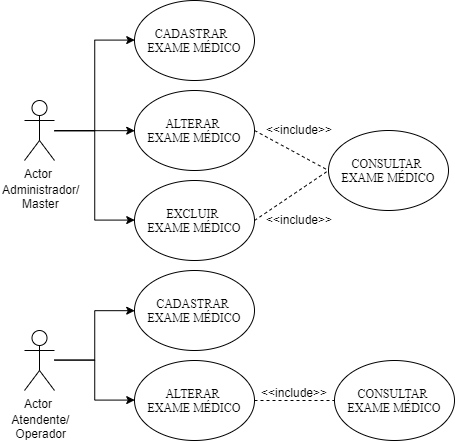

The diagram above was exported from draw.io. Its source (the exported page's mxGraphModel, read from the mxfile embedded in the PNG):
<mxGraphModel dx="1158" dy="411" grid="1" gridSize="10" guides="1" tooltips="1" connect="1" arrows="1" fold="1" page="1" pageScale="1" pageWidth="1169" pageHeight="827" math="0" shadow="0">
  <root>
    <mxCell id="0" />
    <mxCell id="1" parent="0" />
    <mxCell id="5UW5ZbT9FBOBR9tg0OMJ-15" style="edgeStyle=orthogonalEdgeStyle;rounded=0;orthogonalLoop=1;jettySize=auto;html=1;entryX=0;entryY=0.5;entryDx=0;entryDy=0;" edge="1" parent="1" source="5UW5ZbT9FBOBR9tg0OMJ-3" target="5UW5ZbT9FBOBR9tg0OMJ-5">
      <mxGeometry relative="1" as="geometry" />
    </mxCell>
    <mxCell id="5UW5ZbT9FBOBR9tg0OMJ-16" style="edgeStyle=orthogonalEdgeStyle;rounded=0;orthogonalLoop=1;jettySize=auto;html=1;entryX=0;entryY=0.5;entryDx=0;entryDy=0;" edge="1" parent="1" source="5UW5ZbT9FBOBR9tg0OMJ-3" target="5UW5ZbT9FBOBR9tg0OMJ-7">
      <mxGeometry relative="1" as="geometry" />
    </mxCell>
    <mxCell id="5UW5ZbT9FBOBR9tg0OMJ-17" style="edgeStyle=orthogonalEdgeStyle;rounded=0;orthogonalLoop=1;jettySize=auto;html=1;entryX=0;entryY=0.5;entryDx=0;entryDy=0;" edge="1" parent="1" source="5UW5ZbT9FBOBR9tg0OMJ-3" target="5UW5ZbT9FBOBR9tg0OMJ-6">
      <mxGeometry relative="1" as="geometry" />
    </mxCell>
    <mxCell id="5UW5ZbT9FBOBR9tg0OMJ-3" value="Actor" style="shape=umlActor;verticalLabelPosition=bottom;labelBackgroundColor=#ffffff;verticalAlign=top;html=1;" vertex="1" parent="1">
      <mxGeometry x="160" y="220" width="30" height="60" as="geometry" />
    </mxCell>
    <mxCell id="5UW5ZbT9FBOBR9tg0OMJ-5" value="&lt;font face=&quot;Times New Roman&quot;&gt;CADASTRAR&amp;nbsp; &lt;br&gt;EXAME MÉDICO&lt;br&gt;&lt;/font&gt;" style="ellipse;whiteSpace=wrap;html=1;" vertex="1" parent="1">
      <mxGeometry x="270" y="120" width="120" height="80" as="geometry" />
    </mxCell>
    <mxCell id="5UW5ZbT9FBOBR9tg0OMJ-6" value="&lt;font face=&quot;Times New Roman&quot;&gt;ALTERAR&amp;nbsp;&lt;br&gt;&lt;/font&gt;&lt;span style=&quot;font-family: &amp;#34;times new roman&amp;#34;&quot;&gt;EXAME MÉDICO&lt;/span&gt;" style="ellipse;whiteSpace=wrap;html=1;" vertex="1" parent="1">
      <mxGeometry x="270" y="210" width="120" height="80" as="geometry" />
    </mxCell>
    <mxCell id="5UW5ZbT9FBOBR9tg0OMJ-7" value="&lt;font face=&quot;Times New Roman&quot;&gt;EXCLUIR&amp;nbsp;&lt;br&gt;&lt;/font&gt;&lt;span style=&quot;font-family: &amp;#34;times new roman&amp;#34;&quot;&gt;EXAME MÉDICO&lt;/span&gt;&lt;font face=&quot;Times New Roman&quot;&gt;&lt;br&gt;&lt;/font&gt;" style="ellipse;whiteSpace=wrap;html=1;" vertex="1" parent="1">
      <mxGeometry x="270" y="300" width="120" height="80" as="geometry" />
    </mxCell>
    <mxCell id="5UW5ZbT9FBOBR9tg0OMJ-8" value="&lt;font face=&quot;Times New Roman&quot;&gt;CONSULTAR&amp;nbsp;&lt;br&gt;&lt;/font&gt;&lt;span style=&quot;font-family: &amp;#34;times new roman&amp;#34;&quot;&gt;EXAME MÉDICO&lt;/span&gt;&lt;font face=&quot;Times New Roman&quot;&gt;&lt;br&gt;&lt;/font&gt;" style="ellipse;whiteSpace=wrap;html=1;" vertex="1" parent="1">
      <mxGeometry x="464" y="250" width="120" height="80" as="geometry" />
    </mxCell>
    <mxCell id="5UW5ZbT9FBOBR9tg0OMJ-11" value="" style="endArrow=none;dashed=1;html=1;entryX=0;entryY=0.5;entryDx=0;entryDy=0;" edge="1" parent="1" target="5UW5ZbT9FBOBR9tg0OMJ-8">
      <mxGeometry width="50" height="50" relative="1" as="geometry">
        <mxPoint x="390" y="340" as="sourcePoint" />
        <mxPoint x="440" y="290" as="targetPoint" />
      </mxGeometry>
    </mxCell>
    <mxCell id="5UW5ZbT9FBOBR9tg0OMJ-12" value="" style="endArrow=none;dashed=1;html=1;exitX=1;exitY=0.5;exitDx=0;exitDy=0;entryX=0;entryY=0.5;entryDx=0;entryDy=0;" edge="1" parent="1" source="5UW5ZbT9FBOBR9tg0OMJ-6" target="5UW5ZbT9FBOBR9tg0OMJ-8">
      <mxGeometry width="50" height="50" relative="1" as="geometry">
        <mxPoint x="414" y="280" as="sourcePoint" />
        <mxPoint x="464" y="230" as="targetPoint" />
      </mxGeometry>
    </mxCell>
    <mxCell id="5UW5ZbT9FBOBR9tg0OMJ-13" value="&amp;lt;&amp;lt;include&amp;gt;&amp;gt;" style="text;html=1;resizable=0;points=[];autosize=1;align=left;verticalAlign=top;spacingTop=-4;" vertex="1" parent="1">
      <mxGeometry x="400" y="240" width="80" height="20" as="geometry" />
    </mxCell>
    <mxCell id="5UW5ZbT9FBOBR9tg0OMJ-14" value="&amp;lt;&amp;lt;include&amp;gt;&amp;gt;" style="text;html=1;resizable=0;points=[];autosize=1;align=left;verticalAlign=top;spacingTop=-4;" vertex="1" parent="1">
      <mxGeometry x="400" y="330" width="80" height="20" as="geometry" />
    </mxCell>
    <mxCell id="5UW5ZbT9FBOBR9tg0OMJ-18" value="Administrador/&lt;br&gt;&amp;nbsp; &amp;nbsp; &amp;nbsp; Master" style="text;html=1;resizable=0;points=[];autosize=1;align=left;verticalAlign=top;spacingTop=-4;" vertex="1" parent="1">
      <mxGeometry x="136" y="300" width="90" height="30" as="geometry" />
    </mxCell>
    <mxCell id="5UW5ZbT9FBOBR9tg0OMJ-47" style="edgeStyle=orthogonalEdgeStyle;rounded=0;orthogonalLoop=1;jettySize=auto;html=1;entryX=0;entryY=0.5;entryDx=0;entryDy=0;" edge="1" parent="1" source="5UW5ZbT9FBOBR9tg0OMJ-50" target="5UW5ZbT9FBOBR9tg0OMJ-51">
      <mxGeometry relative="1" as="geometry" />
    </mxCell>
    <mxCell id="5UW5ZbT9FBOBR9tg0OMJ-49" style="edgeStyle=orthogonalEdgeStyle;rounded=0;orthogonalLoop=1;jettySize=auto;html=1;entryX=0;entryY=0.5;entryDx=0;entryDy=0;" edge="1" parent="1" source="5UW5ZbT9FBOBR9tg0OMJ-50" target="5UW5ZbT9FBOBR9tg0OMJ-52">
      <mxGeometry relative="1" as="geometry" />
    </mxCell>
    <mxCell id="5UW5ZbT9FBOBR9tg0OMJ-50" value="Actor" style="shape=umlActor;verticalLabelPosition=bottom;labelBackgroundColor=#ffffff;verticalAlign=top;html=1;" vertex="1" parent="1">
      <mxGeometry x="160" y="450" width="30" height="60" as="geometry" />
    </mxCell>
    <mxCell id="5UW5ZbT9FBOBR9tg0OMJ-51" value="&lt;font face=&quot;Times New Roman&quot;&gt;CADASTRAR&amp;nbsp;&lt;br&gt;&lt;/font&gt;&lt;span style=&quot;font-family: &amp;#34;times new roman&amp;#34;&quot;&gt;EXAME MÉDICO&lt;/span&gt;&lt;font face=&quot;Times New Roman&quot;&gt;&lt;br&gt;&lt;/font&gt;" style="ellipse;whiteSpace=wrap;html=1;" vertex="1" parent="1">
      <mxGeometry x="270" y="390" width="120" height="80" as="geometry" />
    </mxCell>
    <mxCell id="5UW5ZbT9FBOBR9tg0OMJ-52" value="&lt;font face=&quot;Times New Roman&quot;&gt;ALTERAR&amp;nbsp;&lt;br&gt;&lt;/font&gt;&lt;span style=&quot;font-family: &amp;#34;times new roman&amp;#34;&quot;&gt;EXAME MÉDICO&lt;/span&gt;&lt;font face=&quot;Times New Roman&quot;&gt;&lt;br&gt;&lt;/font&gt;" style="ellipse;whiteSpace=wrap;html=1;" vertex="1" parent="1">
      <mxGeometry x="270" y="480" width="120" height="80" as="geometry" />
    </mxCell>
    <mxCell id="5UW5ZbT9FBOBR9tg0OMJ-54" value="&lt;font face=&quot;Times New Roman&quot;&gt;CONSULTAR&amp;nbsp;&lt;br&gt;&lt;/font&gt;&lt;span style=&quot;font-family: &amp;#34;times new roman&amp;#34;&quot;&gt;EXAME MÉDICO&lt;/span&gt;&lt;font face=&quot;Times New Roman&quot;&gt;&lt;br&gt;&lt;/font&gt;" style="ellipse;whiteSpace=wrap;html=1;" vertex="1" parent="1">
      <mxGeometry x="470" y="480" width="120" height="80" as="geometry" />
    </mxCell>
    <mxCell id="5UW5ZbT9FBOBR9tg0OMJ-56" value="" style="endArrow=none;dashed=1;html=1;exitX=1;exitY=0.5;exitDx=0;exitDy=0;entryX=0;entryY=0.5;entryDx=0;entryDy=0;" edge="1" parent="1" source="5UW5ZbT9FBOBR9tg0OMJ-52" target="5UW5ZbT9FBOBR9tg0OMJ-54">
      <mxGeometry width="50" height="50" relative="1" as="geometry">
        <mxPoint x="414" y="550" as="sourcePoint" />
        <mxPoint x="464" y="500" as="targetPoint" />
      </mxGeometry>
    </mxCell>
    <mxCell id="5UW5ZbT9FBOBR9tg0OMJ-57" value="&amp;lt;&amp;lt;include&amp;gt;&amp;gt;" style="text;html=1;resizable=0;points=[];autosize=1;align=left;verticalAlign=top;spacingTop=-4;" vertex="1" parent="1">
      <mxGeometry x="395" y="503" width="80" height="20" as="geometry" />
    </mxCell>
    <mxCell id="5UW5ZbT9FBOBR9tg0OMJ-59" value="&amp;nbsp; &amp;nbsp;Atendente/&lt;br&gt;&amp;nbsp; &amp;nbsp; Operador" style="text;html=1;resizable=0;points=[];autosize=1;align=left;verticalAlign=top;spacingTop=-4;" vertex="1" parent="1">
      <mxGeometry x="136" y="530" width="80" height="30" as="geometry" />
    </mxCell>
  </root>
</mxGraphModel>